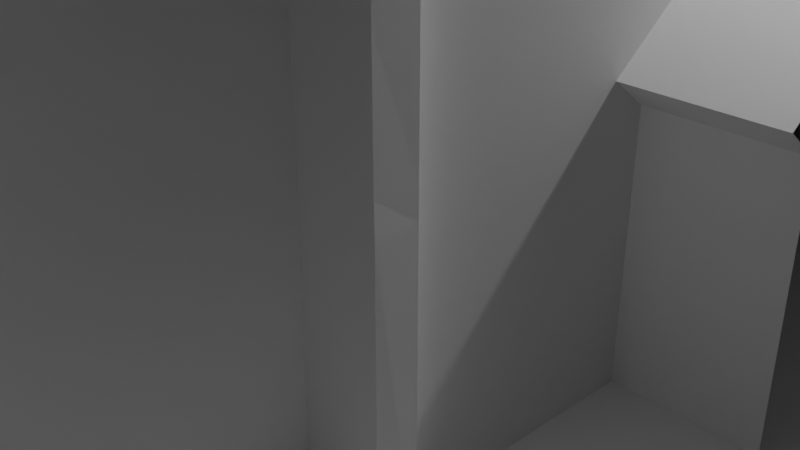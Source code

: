 # Source: blend.blend  (saved by Blender 2.83.19; exported with 4.5.12 LTS)
import bpy
from mathutils import Matrix  # noqa: F401  (used for matrix-valued properties, if any)

bpy.ops.wm.read_factory_settings(use_empty=True)
scene = bpy.context.scene
scene.name = 'Scene'

# ---- collections
col_collection = bpy.data.collections.new('Collection'); scene.collection.children.link(col_collection)

# ---- world
world_world = bpy.data.worlds.new('World'); scene.world = world_world
world_world.use_nodes = True; world_world.node_tree.nodes.clear()
_N = world_world.node_tree.nodes; _L = world_world.node_tree.links
n0 = _N.new('ShaderNodeOutputWorld'); n0.name = 'World Output'; n0.location = (300, 300)
n1 = _N.new('ShaderNodeBackground'); n1.name = 'Background'; n1.location = (10, 300)
n1.inputs[0].default_value = (0.05088, 0.05088, 0.05088, 1.0)
_L.new(n1.outputs[0], n0.inputs[0])
n0.is_active_output = True
world_world.color = (0.05088, 0.05088, 0.05088)
world_world.use_sun_shadow = False
world_world.sun_shadow_jitter_overblur = 0.0

# ---- cameras
cam_camera = bpy.data.cameras.new('Camera')
cam_camera.clip_end = 100.0
cam_camera.ortho_scale = 7.314

# ---- lights
light_light = bpy.data.lights.new('Light', 'POINT')
light_light.transmission_factor = 0.0
light_light.energy = 1000.0
light_light.shadow_soft_size = 0.1
light_light.shadow_maximum_resolution = 0.006
light_light.use_absolute_resolution = True

# ---- meshes
me_circle = bpy.data.meshes.new('Circle')
me_circle.from_pydata([(-2.235e-07, 10.09, 0.1356), (-4.45, 8.899, 0.1356), (-6.32, 3.489, 0.1356), (-6.32, -3.489, 0.1356), (-4.45, -8.899, 0.1356), (7.302e-07, -10.09, 0.1356), (4.45, -8.899, 0.1356), (6.32, -3.489, 0.1356), (6.32, 3.489, 0.1356), (4.45, 8.899, 0.1356), (4.45, 3.503, 0.0), (4.45, -3.503, 0.0), (1.267e-07, -3.686, 0.0), (1.49e-08, 3.686, 0.0), (-4.45, -3.503, 0.0), (-4.45, 3.503, 0.0), (-2.086e-07, 10.09, 0.6782), (-4.45, 8.899, 0.6782), (-6.32, 3.489, 0.6782), (-6.32, -3.489, 0.6782), (-4.45, -8.899, 0.6782), (7.078e-07, -10.09, 0.6782), (4.45, -8.899, 0.6782), (6.32, -3.489, 0.6782), (6.32, 3.489, 0.6782), (4.45, 8.899, 0.6782), (4.45, 3.503, 0.8138), (4.45, -3.503, 0.8138), (1.416e-07, -3.686, 0.8138), (-1.49e-08, 3.686, 0.8138), (-4.45, -3.503, 0.8138), (-4.45, 3.503, 0.8138), (-2.435, 9.884, 0.1356), (-5.72, 6.7, 0.1356), (-6.501, -1.192e-07, 0.1356), (-5.72, -6.7, 0.1356), (-2.435, -9.884, 0.1356), (2.435, -9.884, 0.1356), (5.72, -6.7, 0.1356), (6.501, 2.906e-07, 0.1356), (5.72, 6.7, 0.1356), (2.435, 9.884, 0.1356), (5.72, -3.318, 0.01695), (5.72, 3.318, 0.01695), (2.435, 3.652, 0.0), (2.435, -3.652, 0.0), (4.476, 1.714e-07, 0.0), (4.407, 6.735, 0.01695), (4.407, -6.735, 0.01695), (-2.435, -3.652, 0.0), (-2.435, 3.652, 0.0), (7.451e-08, -3.725e-08, 0.0), (4.321e-07, -7.334, 0.01695), (-8.196e-08, 7.334, 0.01695), (-5.72, -3.318, 0.01695), (-5.72, 3.318, 0.01695), (-4.476, -7.451e-09, 0.0), (-4.407, -6.735, 0.01695), (-4.407, 6.735, 0.01695), (-2.435, 9.884, 0.6782), (-5.72, 6.7, 0.6782), (-6.501, -1.416e-07, 0.6782), (-5.72, -6.7, 0.6782), (-2.435, -9.884, 0.6782), (2.435, -9.884, 0.6782), (5.72, -6.7, 0.6782), (6.501, 3.576e-07, 0.6782), (5.72, 6.7, 0.6782), (2.435, 9.884, 0.6782), (5.72, -3.318, 0.7969), (5.72, 3.318, 0.7969), (2.435, 3.652, 0.8138), (2.435, -3.652, 0.8138), (4.476, 2.31e-07, 0.8138), (4.941, 7.55, 0.7969), (4.941, -7.55, 0.7969), (-2.435, -3.652, 0.8138), (-2.435, 3.652, 0.8138), (1.043e-07, 4.47e-08, 0.8138), (4.761e-07, -8.222, 0.7969), (-1.002e-07, 8.222, 0.7969), (-5.72, -3.318, 0.7969), (-5.72, 3.318, 0.7969), (-4.476, -5.96e-08, 0.8138), (-4.941, -7.55, 0.7969), (-4.941, 7.55, 0.7969), (-4.476, 9.636, 0.4069), (-2.757e-07, 11.07, 0.4069), (6.501, 3.592, 0.4069), (6.501, -3.592, 0.4069), (8.121e-07, -11.07, 0.4069), (-4.476, -9.636, 0.4069), (-6.501, 3.592, 0.4069), (4.476, 9.636, 0.4069), (4.476, -9.636, 0.4069), (-6.501, -3.592, 0.4069), (-5.473, -5.847, 0.02543), (5.807, 2.906e-07, 0.01695), (5.473, 5.847, 0.02543), (2.438, 7.451e-08, 0.0), (2.429, 7.226, 0.01695), (5.473, -5.847, 0.02543), (-2.438, 2.98e-08, 0.0), (2.429, -7.226, 0.01695), (-5.473, 5.847, 0.02543), (-5.807, -1.043e-07, 0.01695), (-2.429, -7.226, 0.01695), (-2.429, 7.226, 0.01695), (-5.473, -5.847, 0.7884), (5.807, 2.98e-07, 0.7969), (5.473, 5.847, 0.7884), (2.438, 9.686e-08, 0.8138), (2.723, 8.101, 0.7969), (5.473, -5.847, 0.7884), (-2.438, 7.451e-09, 0.8138), (2.723, -8.101, 0.7969), (-5.473, 5.847, 0.7884), (-5.807, -1.267e-07, 0.7969), (-2.723, -8.101, 0.7969), (-2.723, 8.101, 0.7969), (-2.438, 10.82, 0.4069), (6.721, 3.278e-07, 0.4069), (-2.438, -10.82, 0.4069), (-5.807, 7.051, 0.4069), (5.807, 7.051, 0.4069), (2.438, -10.82, 0.4069), (-6.721, -2.012e-07, 0.4069), (2.438, 10.82, 0.4069), (5.807, -7.051, 0.4069), (-5.807, -7.051, 0.4069)], [], [(14, 57, 96, 54), (4, 35, 96, 57), (3, 54, 96, 35), (10, 43, 97, 46), (43, 8, 39, 97), (97, 39, 7, 42), (46, 97, 42, 11), (9, 40, 98, 47), (8, 43, 98, 40), (10, 47, 98, 43), (13, 44, 99, 51), (44, 10, 46, 99), (99, 46, 11, 45), (51, 99, 45, 12), (0, 41, 100, 53), (41, 9, 47, 100), (100, 47, 10, 44), (53, 100, 44, 13), (7, 38, 101, 42), (6, 48, 101, 38), (11, 42, 101, 48), (15, 50, 102, 56), (50, 13, 51, 102), (102, 51, 12, 49), (56, 102, 49, 14), (11, 48, 103, 45), (48, 6, 37, 103), (103, 37, 5, 52), (45, 103, 52, 12), (1, 58, 104, 33), (15, 55, 104, 58), (2, 33, 104, 55), (2, 55, 105, 34), (55, 15, 56, 105), (105, 56, 14, 54), (34, 105, 54, 3), (12, 52, 106, 49), (52, 5, 36, 106), (106, 36, 4, 57), (49, 106, 57, 14), (0, 53, 107, 32), (53, 13, 50, 107), (107, 50, 15, 58), (32, 107, 58, 1), (30, 81, 108, 84), (19, 62, 108, 81), (20, 84, 108, 62), (26, 73, 109, 70), (73, 27, 69, 109), (109, 69, 23, 66), (70, 109, 66, 24), (25, 74, 110, 67), (26, 70, 110, 74), (24, 67, 110, 70), (29, 78, 111, 71), (78, 28, 72, 111), (111, 72, 27, 73), (71, 111, 73, 26), (16, 80, 112, 68), (80, 29, 71, 112), (112, 71, 26, 74), (68, 112, 74, 25), (23, 69, 113, 65), (27, 75, 113, 69), (22, 65, 113, 75), (31, 83, 114, 77), (83, 30, 76, 114), (114, 76, 28, 78), (77, 114, 78, 29), (27, 72, 115, 75), (72, 28, 79, 115), (115, 79, 21, 64), (75, 115, 64, 22), (17, 60, 116, 85), (18, 82, 116, 60), (31, 85, 116, 82), (18, 61, 117, 82), (61, 19, 81, 117), (117, 81, 30, 83), (82, 117, 83, 31), (28, 76, 118, 79), (76, 30, 84, 118), (118, 84, 20, 63), (79, 118, 63, 21), (16, 59, 119, 80), (59, 17, 85, 119), (119, 85, 31, 77), (80, 119, 77, 29), (0, 32, 120, 87), (32, 1, 86, 120), (120, 86, 17, 59), (87, 120, 59, 16), (7, 39, 121, 89), (39, 8, 88, 121), (121, 88, 24, 66), (89, 121, 66, 23), (4, 36, 122, 91), (36, 5, 90, 122), (122, 90, 21, 63), (91, 122, 63, 20), (1, 33, 123, 86), (33, 2, 92, 123), (123, 92, 18, 60), (86, 123, 60, 17), (8, 40, 124, 88), (40, 9, 93, 124), (124, 93, 25, 67), (88, 124, 67, 24), (5, 37, 125, 90), (37, 6, 94, 125), (125, 94, 22, 64), (90, 125, 64, 21), (2, 34, 126, 92), (34, 3, 95, 126), (126, 95, 19, 61), (92, 126, 61, 18), (9, 41, 127, 93), (41, 0, 87, 127), (127, 87, 16, 68), (93, 127, 68, 25), (6, 38, 128, 94), (38, 7, 89, 128), (128, 89, 23, 65), (94, 128, 65, 22), (3, 35, 129, 95), (35, 4, 91, 129), (129, 91, 20, 62), (95, 129, 62, 19)])
_uv = me_circle.uv_layers.new(name='UVMap')
_uv.uv.foreach_set('vector', [0.0, 0.0, 0.0, 0.0, 0.0, 0.0, 0.0, 0.0, 0.0, 0.0, 0.0, 0.0, 0.0, 0.0, 0.0, 0.0, 0.0, 0.0, 0.0, 0.0, 0.0, 0.0, 0.0, 0.0, 0.0, 0.0, 0.0, 0.0, 0.0, 0.0, 0.0, 0.0, 0.0, 0.0, 0.0, 0.0, 0.0, 0.0, 0.0, 0.0, 0.0, 0.0, 0.0, 0.0, 0.0, 0.0, 0.0, 0.0, 0.0, 0.0, 0.0, 0.0, 0.0, 0.0, 0.0, 0.0, 0.0, 0.0, 0.0, 0.0, 0.0, 0.0, 0.0, 0.0, 0.0, 0.0, 0.0, 0.0, 0.0, 0.0, 0.0, 0.0, 0.0, 0.0, 0.0, 0.0, 0.0, 0.0, 0.0, 0.0, 0.0, 0.0, 0.0, 0.0, 0.0, 0.0, 0.0, 0.0, 0.0, 0.0, 0.0, 0.0, 0.0, 0.0, 0.0, 0.0, 0.0, 0.0, 0.0, 0.0, 0.0, 0.0, 0.0, 0.0, 0.0, 0.0, 0.0, 0.0, 0.0, 0.0, 0.0, 0.0, 0.0, 0.0, 0.0, 0.0, 0.0, 0.0, 0.0, 0.0, 0.0, 0.0, 0.0, 0.0, 0.0, 0.0, 0.0, 0.0, 0.0, 0.0, 0.0, 0.0, 0.0, 0.0, 0.0, 0.0, 0.0, 0.0, 0.0, 0.0, 0.0, 0.0, 0.0, 0.0, 0.0, 0.0, 0.0, 0.0, 0.0, 0.0, 0.0, 0.0, 0.0, 0.0, 0.0, 0.0, 0.0, 0.0, 0.0, 0.0, 0.0, 0.0, 0.0, 0.0, 0.0, 0.0, 0.0, 0.0, 0.0, 0.0, 0.0, 0.0, 0.0, 0.0, 0.0, 0.0, 0.0, 0.0, 0.0, 0.0, 0.0, 0.0, 0.0, 0.0, 0.0, 0.0, 0.0, 0.0, 0.0, 0.0, 0.0, 0.0, 0.0, 0.0, 0.0, 0.0, 0.0, 0.0, 0.0, 0.0, 0.0, 0.0, 0.0, 0.0, 0.0, 0.0, 0.0, 0.0, 0.0, 0.0, 0.0, 0.0, 0.0, 0.0, 0.0, 0.0, 0.0, 0.0, 0.0, 0.0, 0.0, 0.0, 0.0, 0.0, 0.0, 0.0, 0.0, 0.0, 0.0, 0.0, 0.0, 0.0, 0.0, 0.0, 0.0, 0.0, 0.0, 0.0, 0.0, 0.0, 0.0, 0.0, 0.0, 0.0, 0.0, 0.0, 0.0, 0.0, 0.0, 0.0, 0.0, 0.0, 0.0, 0.0, 0.0, 0.0, 0.0, 0.0, 0.0, 0.0, 0.0, 0.0, 0.0, 0.0, 0.0, 0.0, 0.0, 0.0, 0.0, 0.0, 0.0, 0.0, 0.0, 0.0, 0.0, 0.0, 0.0, 0.0, 0.0, 0.0, 0.0, 0.0, 0.0, 0.0, 0.0, 0.0, 0.0, 0.0, 0.0, 0.0, 0.0, 0.0, 0.0, 0.0, 0.0, 0.0, 0.0, 0.0, 0.0, 0.0, 0.0, 0.0, 0.0, 0.0, 0.0, 0.0, 0.0, 0.0, 0.0, 0.0, 0.0, 0.0, 0.0, 0.0, 0.0, 0.0, 0.0, 0.0, 0.0, 0.0, 0.0, 0.0, 0.0, 0.0, 0.0, 0.0, 0.0, 0.0, 0.0, 0.0, 0.0, 0.0, 0.0, 0.0, 0.0, 0.0, 0.0, 0.0, 0.0, 0.0, 0.0, 0.0, 0.0, 0.0, 0.0, 0.0, 0.0, 0.0, 0.0, 0.0, 0.0, 0.0, 0.0, 0.0, 0.0, 0.0, 0.0, 0.0, 0.0, 0.0, 0.0, 0.0, 0.0, 0.0, 0.0, 0.0, 0.0, 0.0, 0.0, 0.0, 0.0, 0.0, 0.0, 0.0, 0.0, 0.0, 0.0, 0.0, 0.0, 0.0, 0.0, 0.0, 0.0, 0.0, 0.0, 0.0, 0.0, 0.0, 0.0, 0.0, 0.0, 0.0, 0.0, 0.0, 0.0, 0.0, 0.0, 0.0, 0.0, 0.0, 0.0, 0.0, 0.0, 0.0, 0.0, 0.0, 0.0, 0.0, 0.0, 0.0, 0.0, 0.0, 0.0, 0.0, 0.0, 0.0, 0.0, 0.0, 0.0, 0.0, 0.0, 0.0, 0.0, 0.0, 0.0, 0.0, 0.0, 0.0, 0.0, 0.0, 0.0, 0.0, 0.0, 0.0, 0.0, 0.0, 0.0, 0.0, 0.0, 0.0, 0.0, 0.0, 0.0, 0.0, 0.0, 0.0, 0.0, 0.0, 0.0, 0.0, 0.0, 0.0, 0.0, 0.0, 0.0, 0.0, 0.0, 0.0, 0.0, 0.0, 0.0, 0.0, 0.0, 0.0, 0.0, 0.0, 0.0, 0.0, 0.0, 0.0, 0.0, 0.0, 0.0, 0.0, 0.0, 0.0, 0.0, 0.0, 0.0, 0.0, 0.0, 0.0, 0.0, 0.0, 0.0, 0.0, 0.0, 0.0, 0.0, 0.0, 0.0, 0.0, 0.0, 0.0, 0.0, 0.0, 0.0, 0.0, 0.0, 0.0, 0.0, 0.0, 0.0, 0.0, 0.0, 0.0, 0.0, 0.0, 0.0, 0.0, 0.0, 0.0, 0.0, 0.0, 0.0, 0.0, 0.0, 0.0, 0.0, 0.0, 0.0, 0.0, 0.0, 0.0, 0.0, 0.0, 0.0, 0.0, 0.0, 0.0, 0.0, 0.0, 0.0, 0.0, 0.0, 0.0, 0.0, 0.0, 0.0, 0.0, 0.0, 0.0, 0.0, 0.0, 0.0, 0.0, 0.0, 0.0, 0.0, 0.0, 0.0, 0.0, 0.0, 0.0, 0.0, 0.0, 0.0, 0.0, 0.0, 0.0, 0.0, 0.0, 0.0, 0.0, 0.0, 0.0, 0.0, 0.0, 0.0, 0.0, 0.0, 0.0, 0.0, 0.0, 0.0, 0.0, 0.0, 0.0, 0.0, 0.0, 0.0, 0.0, 0.0, 0.0, 0.0, 0.0, 0.0, 0.0, 0.0, 0.0, 0.0, 0.0, 0.0, 0.0, 0.0, 0.0, 0.0, 0.0, 0.0, 0.0, 0.0, 0.0, 0.0, 0.0, 0.0, 0.0, 0.0, 0.0, 0.0, 0.0, 0.0, 0.0, 0.0, 0.0, 0.0, 0.0, 0.0, 0.0, 0.0, 0.0, 0.0, 0.0, 0.0, 0.0, 0.0, 0.0, 0.0, 0.0, 0.0, 0.0, 0.0, 0.0, 0.0, 0.0, 0.0, 0.0, 0.0, 0.0, 0.0, 0.0, 0.0, 0.0, 0.0, 0.0, 0.0, 0.0, 0.0, 0.0, 0.0, 0.0, 0.0, 0.0, 0.0, 0.0, 0.0, 0.0, 0.0, 0.0, 0.0, 0.0, 0.0, 0.0, 0.0, 0.0, 0.0, 0.0, 0.0, 0.0, 0.0, 0.0, 0.0, 0.0, 0.0, 0.0, 0.0, 0.0, 0.0, 0.0, 0.0, 0.0, 0.0, 0.0, 0.0, 0.0, 0.0, 0.0, 0.0, 0.0, 0.0, 0.0, 0.0, 0.0, 0.0, 0.0, 0.0, 0.0, 0.0, 0.0, 0.0, 0.0, 0.0, 0.0, 0.0, 0.0, 0.0, 0.0, 0.0, 0.0, 0.0, 0.0, 0.0, 0.0, 0.0, 0.0, 0.0, 0.0, 0.0, 0.0, 0.0, 0.0, 0.0, 0.0, 0.0, 0.0, 0.0, 0.0, 0.0, 0.0, 0.0, 0.0, 0.0, 0.0, 0.0, 0.0, 0.0, 0.0, 0.0, 0.0, 0.0, 0.0, 0.0, 0.0, 0.0, 0.0, 0.0, 0.0, 0.0, 0.0, 0.0, 0.0, 0.0, 0.0, 0.0, 0.0, 0.0, 0.0, 0.0, 0.0, 0.0, 0.0, 0.0, 0.0, 0.0, 0.0, 0.0, 0.0, 0.0, 0.0, 0.0, 0.0, 0.0, 0.0, 0.0, 0.0, 0.0, 0.0, 0.0, 0.0, 0.0, 0.0, 0.0, 0.0, 0.0, 0.0, 0.0, 0.0, 0.0, 0.0, 0.0, 0.0, 0.0, 0.0, 0.0, 0.0, 0.0, 0.0, 0.0, 0.0, 0.0, 0.0, 0.0, 0.0, 0.0, 0.0, 0.0, 0.0, 0.0, 0.0, 0.0, 0.0, 0.0, 0.0, 0.0, 0.0, 0.0, 0.0, 0.0, 0.0, 0.0, 0.0, 0.0, 0.0, 0.0, 0.0, 0.0, 0.0, 0.0, 0.0, 0.0, 0.0, 0.0, 0.0, 0.0, 0.0, 0.0, 0.0, 0.0, 0.0, 0.0, 0.0, 0.0, 0.0, 0.0, 0.0, 0.0, 0.0, 0.0, 0.0, 0.0, 0.0, 0.0, 0.0, 0.0, 0.0, 0.0, 0.0, 0.0, 0.0, 0.0, 0.0, 0.0, 0.0, 0.0, 0.0, 0.0, 0.0, 0.0, 0.0, 0.0, 0.0, 0.0, 0.0, 0.0, 0.0, 0.0, 0.0, 0.0, 0.0, 0.0, 0.0, 0.0, 0.0, 0.0, 0.0, 0.0, 0.0, 0.0, 0.0, 0.0, 0.0, 0.0, 0.0, 0.0, 0.0, 0.0, 0.0, 0.0, 0.0, 0.0, 0.0, 0.0, 0.0, 0.0, 0.0, 0.0, 0.0, 0.0, 0.0, 0.0, 0.0, 0.0, 0.0, 0.0, 0.0, 0.0, 0.0, 0.0, 0.0, 0.0, 0.0, 0.0, 0.0, 0.0, 0.0, 0.0, 0.0, 0.0, 0.0, 0.0, 0.0, 0.0, 0.0, 0.0, 0.0, 0.0, 0.0, 0.0, 0.0, 0.0, 0.0, 0.0, 0.0, 0.0, 0.0, 0.0, 0.0, 0.0, 0.0, 0.0, 0.0, 0.0, 0.0, 0.0, 0.0, 0.0, 0.0, 0.0, 0.0, 0.0, 0.0, 0.0, 0.0, 0.0, 0.0, 0.0, 0.0, 0.0, 0.0, 0.0, 0.0, 0.0, 0.0, 0.0, 0.0, 0.0, 0.0, 0.0, 0.0, 0.0, 0.0, 0.0, 0.0, 0.0, 0.0, 0.0, 0.0, 0.0, 0.0, 0.0, 0.0, 0.0, 0.0, 0.0, 0.0, 0.0, 0.0, 0.0, 0.0, 0.0, 0.0, 0.0, 0.0, 0.0, 0.0, 0.0, 0.0, 0.0, 0.0, 0.0, 0.0, 0.0, 0.0, 0.0, 0.0, 0.0, 0.0, 0.0, 0.0, 0.0, 0.0, 0.0, 0.0, 0.0, 0.0])
me_circle.use_remesh_fix_poles = True
me_circle.use_remesh_preserve_attributes = False
me_circle.use_mirror_vertex_groups = False
me_circle.update()
me_circle_001 = bpy.data.meshes.new('Circle.001')
me_circle_001.from_pydata([(4.027, 3.887, 0.8138), (4.027, -3.887, 0.8138), (-4.08, -3.887, 0.8138), (-4.08, 3.887, 0.8138), (-0.02659, -9.122, 0.7969), (-0.02659, 9.122, 0.7969), (-4.104, -7.135e-08, 0.8138), (2.454, 8.988, 0.7969), (2.454, -8.988, 0.7969), (-2.507, -8.988, 0.7969), (-2.507, 8.988, 0.7969), (4.027, 3.887, 7.623), (4.027, -3.887, 7.623), (-4.08, -3.887, 7.623), (-4.08, 3.887, 7.623), (-0.02659, -8.137, 7.606), (-0.02659, 8.137, 7.606), (-4.104, -7.135e-08, 7.623), (2.186, 8.017, 7.606), (2.186, -8.017, 7.606), (-2.239, -8.017, 7.606), (-2.239, 8.017, 7.606), (4.027, -1.763, 0.8138), (4.027, -0.4874, 7.623), (4.027, 1.626, 0.8138), (4.027, 0.4477, 7.623), (-0.02659, -8.784, 3.13), (-2.415, -8.655, 3.13), (4.047, -4.195, 3.147), (2.362, -8.655, 3.13), (-2.415, 8.655, 3.13), (-4.08, -3.887, 3.147), (-4.104, -7.135e-08, 3.147), (-4.08, 3.887, 3.147), (-0.02659, 8.784, 3.13), (2.362, 8.655, 3.13), (4.047, 4.195, 3.147), (4.027, -2.029, 3.147), (4.027, 1.99, 3.147), (-0.02659, -8.551, 4.746), (2.299, -8.425, 4.746), (-2.352, 8.425, 4.746), (-4.08, -3.887, 4.762), (-0.02659, 8.551, 4.746), (2.299, 8.425, 4.746), (4.043, 4.195, 4.649), (4.027, 0.1708, 5.34), (-2.352, -8.425, 4.746), (4.044, -4.195, 4.633), (-4.104, -7.135e-08, 4.762), (-4.08, 3.887, 4.762), (4.027, -0.2105, 5.34), (-0.02659, -8.366, 6.025), (2.248, -8.242, 6.025), (-2.302, 8.242, 6.025), (-4.08, -3.887, 6.042), (-0.02659, 8.366, 6.025), (2.248, 8.242, 6.025), (4.027, 3.887, 6.042), (4.027, 1.043, 6.222), (-2.302, -8.242, 6.025), (4.027, -3.887, 6.042), (-4.104, -7.135e-08, 6.042), (-4.08, 3.887, 6.042), (4.027, -1.083, 6.222), (-2.424, -8.686, 2.909), (4.051, -4.195, 2.926), (-4.104, -7.135e-08, 2.926), (-4.08, 3.887, 2.926), (4.027, -1.745, 2.926), (-0.02659, -8.816, 2.909), (2.371, -8.686, 2.909), (-2.424, 8.686, 2.909), (-4.08, -3.887, 2.926), (-0.02659, 8.816, 2.909), (2.371, 8.686, 2.909), (4.051, 4.195, 2.926), (4.027, 1.609, 2.926), (5.168, -1.745, 2.926), (5.168, 1.99, 3.147), (5.168, -2.029, 3.147), (5.168, 1.626, 0.8138), (5.168, -1.763, 0.8138), (4.027, 2.009, 6.042), (4.027, -2.049, 6.042), (4.027, 0.2365, 7.026), (4.027, -0.01985, 4.762), (4.027, -0.2763, 7.026), (5.168, 1.609, 2.926), (5.168, -0.01985, 4.762), (3.776, 1.043, 6.222), (3.776, -1.083, 6.222), (3.776, 0.2365, 7.026), (3.776, -0.2763, 7.026), (3.776, -0.2105, 5.34), (3.776, 0.1708, 5.34), (-2.384, -8.54, 3.938), (4.044, -4.195, 3.955), (-4.104, -7.135e-08, 3.955), (-4.08, 3.887, 3.955), (4.027, -1.025, 3.955), (-0.02659, -8.668, 3.938), (2.33, -8.54, 3.938), (-2.384, 8.54, 3.938), (-4.08, -3.887, 3.955), (-0.02659, 8.668, 3.938), (2.33, 8.54, 3.938), (4.044, 4.195, 3.955), (5.168, 0.9849, 3.955), (5.168, -1.025, 3.955), (4.027, 0.9849, 3.955), (3.93, 3.788, 8.288), (3.93, -3.788, 8.288), (-3.971, -3.788, 8.288), (-3.971, 3.788, 8.288), (-0.02058, -7.93, 8.272), (-0.02058, 7.93, 8.272), (-3.994, -5.929e-05, 8.288), (2.136, 7.813, 8.272), (2.136, -7.814, 8.272), (-2.177, -7.814, 8.272), (-2.177, 7.813, 8.272), (3.93, -0.4751, 8.288), (3.93, 0.4362, 8.288), (5.386, -0.01151, 14.08), (-5.435, 0.001721, 14.08), (4.535, 8.48, 8.025), (4.535, -8.48, 8.025), (-0.02058, -9.235, 8.025), (-0.02058, 9.235, 8.025), (-4.576, -8.48, 8.025), (-4.576, 8.48, 8.025), (2.491, 9.098, 8.025), (2.491, -9.099, 8.025), (-2.532, -9.099, 8.025), (-2.532, 9.098, 8.025), (3.159, 8.774, 0.7969), (4.336, 6.994, 0.8021), (3.798, 8.39, 0.7976), (4.229, 7.738, 0.7995), (4.336, -6.994, 0.8021), (3.159, -8.774, 0.7969), (4.229, -7.738, 0.7995), (3.798, -8.39, 0.7976), (-3.212, -8.774, 0.7969), (-4.389, -6.994, 0.8021), (-3.851, -8.39, 0.7976), (-4.282, -7.738, 0.7995), (-4.389, 6.994, 0.8021), (-3.212, 8.774, 0.7969), (-4.282, 7.738, 0.7995), (-3.851, 8.39, 0.7976), (2.673, 7.87, 7.606), (4.003, 6.077, 7.613), (3.332, 7.484, 7.607), (3.819, 6.828, 7.61), (4.003, -6.077, 7.613), (2.673, -7.87, 7.606), (3.819, -6.828, 7.61), (3.332, -7.484, 7.607), (-2.726, -7.87, 7.606), (-4.056, -6.077, 7.613), (-3.385, -7.484, 7.607), (-3.872, -6.828, 7.61), (-4.056, 6.077, 7.613), (-2.726, 7.87, 7.606), (-3.872, 6.828, 7.61), (-3.385, 7.484, 7.607), (4.195, -6.374, 3.093), (2.992, -8.464, 3.13), (4.085, -7.426, 3.133), (3.637, -8.08, 3.131), (-3.046, 8.464, 3.13), (-4.267, 6.68, 3.136), (-3.69, 8.08, 3.131), (-4.138, 7.426, 3.133), (-4.267, -6.68, 3.136), (-3.046, -8.464, 3.13), (-4.138, -7.426, 3.133), (-3.69, -8.08, 3.131), (4.195, 6.374, 3.093), (2.992, 8.464, 3.13), (4.085, 7.426, 3.133), (3.637, 8.08, 3.131), (4.124, -6.17, 4.607), (2.877, -8.25, 4.746), (3.987, -7.21, 4.748), (3.527, -7.865, 4.746), (-2.93, 8.25, 4.746), (-4.187, 6.462, 4.751), (-3.58, 7.865, 4.746), (-4.04, 7.21, 4.748), (-4.187, -6.462, 4.751), (-2.93, -8.25, 4.746), (-4.04, -7.21, 4.748), (-3.58, -7.865, 4.746), (4.124, 6.172, 4.593), (2.877, 8.25, 4.746), (3.987, 7.21, 4.748), (3.527, 7.865, 4.746), (2.786, -8.08, 6.025), (4.074, -6.289, 6.031), (3.439, -7.694, 6.026), (3.911, -7.039, 6.028), (-4.127, 6.289, 6.031), (-2.839, 8.08, 6.025), (-3.964, 7.039, 6.028), (-3.493, 7.694, 6.026), (-2.839, -8.08, 6.025), (-4.127, -6.289, 6.031), (-3.493, -7.694, 6.026), (-3.964, -7.039, 6.028), (2.786, 8.08, 6.025), (4.074, 6.289, 6.031), (3.439, 7.694, 6.026), (3.911, 7.039, 6.028), (-4.279, 6.71, 2.915), (-3.061, 8.494, 2.909), (-4.151, 7.456, 2.912), (-3.706, 8.109, 2.91), (-3.061, -8.494, 2.909), (-4.279, -6.71, 2.915), (-3.706, -8.109, 2.91), (-4.151, -7.456, 2.912), (3.008, 8.494, 2.909), (4.203, 6.405, 2.872), (3.653, 8.109, 2.91), (4.098, 7.456, 2.912), (3.008, -8.494, 2.909), (4.203, -6.405, 2.872), (3.653, -8.109, 2.91), (4.098, -7.456, 2.912), (-4.227, 6.571, 3.944), (-2.988, 8.357, 3.938), (-4.089, 7.318, 3.941), (-3.635, 7.972, 3.939), (-2.988, -8.357, 3.938), (-4.227, -6.571, 3.944), (-3.635, -7.972, 3.939), (-4.089, -7.318, 3.941), (2.935, 8.357, 3.938), (4.158, 6.265, 3.902), (3.582, 7.972, 3.939), (4.035, 7.318, 3.941), (2.935, -8.357, 3.938), (4.158, -6.265, 3.902), (3.582, -7.972, 3.939), (4.035, -7.318, 3.941), (3.907, 5.887, 8.278), (2.577, 7.68, 8.272), (4.531, 8.472, 8.026), (3.723, 6.638, 8.275), (3.236, 7.294, 8.273), (2.577, -7.68, 8.272), (3.907, -5.887, 8.278), (4.531, -8.472, 8.026), (3.236, -7.294, 8.273), (3.723, -6.638, 8.275), (-3.948, -5.887, 8.278), (-2.618, -7.68, 8.272), (-4.572, -8.472, 8.026), (-3.764, -6.638, 8.275), (-3.277, -7.294, 8.273), (-2.618, 7.68, 8.272), (-3.948, 5.887, 8.278), (-4.572, 8.472, 8.026), (-3.277, 7.294, 8.273), (-3.764, 6.638, 8.275), (4.062, -5.181, 5.601), (4.057, 5.001, 5.6), (4.027, -3.887, 2.926), (4.027, -3.887, 3.955), (4.047, -4.195, 1.121), (4.027, -3.887, 3.147), (4.027, 3.887, 2.926), (4.027, 3.887, 3.147), (4.027, 3.887, 3.955), (4.027, 3.887, 4.762), (4.027, -3.887, 4.762), (4.047, 4.195, 1.121), (4.225, 6.71, 2.915), (4.225, -6.71, 2.915), (4.3, 6.641, 1.112), (4.214, -6.68, 3.136), (4.174, 6.571, 3.944), (4.214, 6.68, 3.136), (4.174, -6.571, 3.944), (4.134, -6.462, 4.751), (4.134, 6.462, 4.751), (4.3, -6.641, 1.112), (4.052, -5.184, 6.036), (4.048, 4.966, 6.037), (3.721, 4.195, 1.115), (3.974, 6.641, 1.105), (3.877, 6.405, 2.866), (3.725, 4.195, 2.919), (3.974, -6.641, 1.105), (3.721, -4.195, 1.115), (3.725, -4.195, 2.919), (3.877, -6.405, 2.866), (3.721, -4.195, 3.14), (3.869, -6.374, 3.087), (3.718, -4.195, 3.948), (3.832, -6.265, 3.895), (3.869, 6.374, 3.087), (3.721, 4.195, 3.14), (3.832, 6.265, 3.895), (3.718, 4.195, 3.948), (3.718, -4.195, 4.626), (3.798, -6.17, 4.6), (3.717, 4.195, 4.642), (3.798, 6.172, 4.587), (3.736, -5.181, 5.594), (3.732, 5.001, 5.593), (4.268, -3.887, 2.931), (4.268, -3.887, 0.8188), (4.268, -3.887, 3.96), (4.268, -3.887, 3.152), (4.268, 3.887, 2.931), (4.268, 3.887, 3.152), (4.268, 3.887, 3.96), (4.268, 3.887, 4.767), (4.268, 3.887, 0.8188), (4.268, -3.887, 4.767), (4.467, 6.71, 2.92), (4.578, 6.994, 0.8071), (4.467, -6.71, 2.92), (4.456, -6.68, 3.141), (4.415, 6.571, 3.949), (4.456, 6.68, 3.141), (4.415, -6.571, 3.949), (4.375, -6.462, 4.756), (4.578, -6.994, 0.8071), (4.375, 6.462, 4.756), (4.288, 4.195, 1.126), (4.541, 6.641, 1.117), (4.541, -6.641, 1.117), (4.288, -4.195, 1.126), (4.293, -5.184, 6.041), (4.289, 4.966, 6.042), (4.292, -4.195, 2.931), (4.285, -4.195, 3.96), (4.288, -4.195, 3.152), (4.292, 4.195, 2.931), (4.288, 4.195, 3.152), (4.285, 4.195, 3.96), (4.284, 4.195, 4.654), (4.285, -4.195, 4.638), (4.444, 6.405, 2.877), (4.444, -6.405, 2.877), (4.437, -6.374, 3.098), (4.399, 6.265, 3.907), (4.437, 6.374, 3.098), (4.399, -6.265, 3.907), (4.365, -6.17, 4.612), (4.365, 6.172, 4.598), (4.303, -5.181, 5.606), (4.299, 5.001, 5.605)], [], [(60, 52, 15, 20), (19, 157, 253, 119), (52, 53, 19, 15), (63, 14, 164, 204), (62, 55, 13, 17), (63, 62, 17, 14), (61, 12, 156, 201, 290), (54, 21, 16, 56), (160, 20, 120, 259), (56, 16, 18, 57), (164, 14, 114, 264), (152, 18, 118, 249), (156, 12, 112, 254), (21, 165, 263, 121), (61, 84, 23, 12), (274, 77, 24, 0), (276, 110, 38, 275), (270, 69, 37, 273), (172, 233, 103, 30), (225, 180, 304, 294), (224, 75, 35, 181), (176, 237, 104, 31), (74, 34, 35, 75), (220, 65, 27, 177), (72, 30, 34, 74), (268, 184, 309, 312), (68, 67, 32, 33), (67, 73, 31, 32), (68, 33, 173, 216), (70, 71, 29, 26), (71, 228, 169, 29), (65, 70, 26, 27), (58, 83, 86, 277), (271, 100, 86, 278), (192, 209, 55, 42), (111, 248, 250, 126, 124), (240, 106, 44, 197), (66, 28, 300, 298), (105, 43, 44, 106), (236, 96, 47, 193), (103, 41, 43, 105), (289, 272, 297, 296), (99, 98, 49, 50), (98, 104, 42, 49), (99, 50, 189, 232), (101, 102, 40, 39), (102, 244, 185, 40), (96, 101, 39, 47), (11, 25, 83, 58), (278, 86, 84, 61), (233, 188, 41, 103), (184, 245, 303, 309), (197, 44, 57, 212), (237, 192, 42, 104), (43, 56, 57, 44), (193, 47, 60, 208), (41, 54, 56, 43), (188, 205, 54, 41), (50, 49, 62, 63), (49, 42, 55, 62), (50, 63, 204, 189), (39, 40, 53, 52), (40, 185, 200, 53), (47, 39, 52, 60), (59, 85, 92, 90), (46, 59, 90, 95), (9, 4, 70, 65), (8, 141, 228, 71), (4, 8, 71, 70), (11, 153, 248, 111), (6, 2, 73, 67), (3, 6, 67, 68), (145, 221, 73, 2), (10, 72, 74, 5), (144, 9, 65, 220), (5, 74, 75, 7), (3, 68, 216, 148), (136, 7, 75, 224), (48, 268, 312, 308), (149, 217, 72, 10), (1, 22, 69, 270), (275, 38, 77, 274), (77, 88, 81, 24), (110, 108, 79, 38), (69, 78, 80, 37), (100, 109, 89, 86), (59, 83, 25, 85), (64, 84, 86, 51), (46, 86, 83, 59), (87, 23, 84, 64), (85, 25, 23, 87), (51, 86, 46), (22, 82, 78, 69), (38, 79, 88, 77), (90, 92, 93, 91), (91, 94, 95, 90), (51, 46, 95, 94), (87, 64, 91, 93), (85, 87, 93, 92), (64, 51, 94, 91), (37, 80, 109, 100), (86, 89, 108, 110), (27, 26, 101, 96), (29, 169, 244, 102), (26, 29, 102, 101), (177, 27, 96, 236), (32, 31, 104, 98), (33, 32, 98, 99), (33, 99, 232, 173), (30, 103, 105, 34), (181, 35, 106, 240), (34, 105, 106, 35), (221, 176, 31, 73), (45, 107, 307, 310), (180, 241, 306, 304), (217, 172, 30, 72), (273, 37, 100, 271), (277, 86, 110, 276), (213, 153, 11, 58, 291), (12, 23, 122, 112), (15, 19, 119, 115), (53, 200, 157, 19), (13, 161, 258, 113), (17, 13, 113, 117), (208, 60, 20, 160), (14, 17, 117, 114), (20, 15, 115, 120), (209, 161, 13, 55), (25, 11, 111, 123), (36, 76, 295, 305), (205, 165, 21, 54), (16, 21, 121, 116), (18, 16, 116, 118), (23, 25, 123, 122), (212, 57, 18, 152), (119, 253, 255, 127, 133), (122, 123, 124), (113, 258, 260, 130, 125), (117, 113, 125), (265, 264, 114, 125, 131), (114, 117, 125), (120, 115, 128, 134), (260, 259, 120, 134, 130), (121, 263, 265, 131, 135), (116, 121, 135, 129), (118, 116, 129, 132), (112, 122, 124), (255, 254, 112, 124, 127), (250, 249, 118, 132, 126), (123, 111, 124), (115, 119, 133, 128), (126, 132, 129, 135, 131, 125, 124), (130, 134, 128, 133, 127, 124, 125), (248, 251, 250), (251, 252, 250), (252, 249, 250), (253, 256, 255), (256, 257, 255), (257, 254, 255), (258, 261, 260), (261, 262, 260), (262, 259, 260), (263, 266, 265), (266, 267, 265), (267, 264, 265), (201, 156, 158, 203), (203, 158, 159, 202), (202, 159, 157, 200), (217, 149, 151, 219), (219, 151, 150, 218), (218, 150, 148, 216), (221, 145, 147, 223), (223, 147, 146, 222), (222, 146, 144, 220), (280, 137, 139, 227), (227, 139, 138, 226), (226, 138, 136, 224), (281, 283, 170, 231), (231, 170, 171, 230), (230, 171, 169, 228), (233, 172, 174, 235), (235, 174, 175, 234), (234, 175, 173, 232), (237, 176, 178, 239), (239, 178, 179, 238), (238, 179, 177, 236), (284, 285, 182, 243), (243, 182, 183, 242), (242, 183, 181, 240), (286, 287, 186, 247), (247, 186, 187, 246), (246, 187, 185, 244), (205, 188, 190, 207), (207, 190, 191, 206), (206, 191, 189, 204), (209, 192, 194, 211), (211, 194, 195, 210), (210, 195, 193, 208), (213, 288, 198, 215), (215, 198, 199, 214), (214, 199, 197, 212), (287, 201, 203, 186), (186, 203, 202, 187), (187, 202, 200, 185), (165, 205, 207, 167), (167, 207, 206, 166), (166, 206, 204, 164), (161, 209, 211, 163), (163, 211, 210, 162), (162, 210, 208, 160), (153, 213, 215, 155), (155, 215, 214, 154), (154, 214, 212, 152), (172, 217, 219, 174), (174, 219, 218, 175), (175, 218, 216, 173), (176, 221, 223, 178), (178, 223, 222, 179), (179, 222, 220, 177), (285, 280, 227, 182), (182, 227, 226, 183), (183, 226, 224, 181), (140, 281, 231, 142), (142, 231, 230, 143), (143, 230, 228, 141), (188, 233, 235, 190), (190, 235, 234, 191), (191, 234, 232, 189), (192, 237, 239, 194), (194, 239, 238, 195), (195, 238, 236, 193), (288, 284, 243, 198), (198, 243, 242, 199), (199, 242, 240, 197), (283, 286, 247, 170), (170, 247, 246, 171), (171, 246, 244, 169), (152, 249, 252, 154), (154, 252, 251, 155), (155, 251, 248, 153), (253, 157, 159, 256), (256, 159, 158, 257), (257, 158, 156, 254), (258, 161, 163, 261), (261, 163, 162, 262), (262, 162, 160, 259), (164, 264, 267, 166), (166, 267, 266, 167), (167, 266, 263, 165), (168, 229, 299, 301), (287, 290, 201), (290, 278, 61), (277, 291, 58), (291, 288, 213), (271, 278, 323, 316), (279, 76, 343, 334), (268, 48, 347, 356), (28, 66, 340, 342), (273, 271, 316, 317), (280, 285, 329, 324), (140, 1, 315, 332), (107, 45, 346, 345), (0, 137, 325, 322), (137, 280, 324, 325), (76, 36, 344, 343), (277, 276, 320, 321), (285, 284, 328, 329), (276, 275, 319, 320), (168, 245, 353, 350), (97, 28, 342, 341), (196, 241, 351, 355), (1, 270, 314, 315), (66, 272, 337, 340), (286, 283, 327, 330), (289, 229, 349, 336), (288, 291, 339, 333), (304, 306, 307, 305), (300, 302, 303, 301), (311, 313, 310), (308, 312, 309), (306, 311, 310, 307), (297, 298, 299, 296), (302, 308, 309, 303), (294, 304, 305, 295), (298, 300, 301, 299), (293, 294, 295, 292), (76, 279, 292, 295), (269, 45, 310, 313), (229, 289, 296, 299), (97, 48, 308, 302), (196, 269, 313, 311), (241, 196, 311, 306), (107, 36, 305, 307), (279, 282, 293, 292), (272, 66, 298, 297), (245, 168, 301, 303), (282, 225, 294, 293), (28, 97, 302, 300), (340, 337, 315, 314), (341, 342, 317, 316), (343, 344, 319, 318), (345, 346, 321, 320), (342, 340, 314, 317), (334, 343, 318, 322), (347, 341, 316, 323), (344, 345, 320, 319), (348, 335, 325, 324), (349, 350, 327, 326), (351, 352, 329, 328), (353, 354, 331, 330), (352, 348, 324, 329), (336, 349, 326, 332), (355, 351, 328, 333), (350, 353, 330, 327), (335, 334, 322, 325), (337, 336, 332, 315), (356, 347, 323, 338), (354, 356, 338, 331), (346, 357, 339, 321), (357, 355, 333, 339), (184, 268, 356, 354), (48, 97, 341, 347), (282, 279, 334, 335), (45, 269, 357, 346), (36, 107, 345, 344), (269, 196, 355, 357), (274, 0, 322, 318), (225, 282, 335, 348), (278, 290, 338, 323), (281, 140, 332, 326), (229, 168, 350, 349), (284, 288, 333, 328), (290, 287, 331, 338), (241, 180, 352, 351), (272, 289, 336, 337), (245, 184, 354, 353), (270, 273, 317, 314), (291, 277, 321, 339), (275, 274, 318, 319), (180, 225, 348, 352), (287, 286, 330, 331), (283, 281, 326, 327)])
_uv = me_circle_001.uv_layers.new(name='UVMap')
_uv.uv.foreach_set('vector', [0.0, 0.0, 0.0, 0.0, 0.0, 0.0, 0.0, 0.0, 0.0, 0.0, 0.0, 0.0, 0.0, 0.0, 0.0, 0.0, 0.0, 0.0, 0.0, 0.0, 0.0, 0.0, 0.0, 0.0, 0.0, 0.0, 0.0, 0.0, 0.0, 0.0, 0.0, 0.0, 0.0, 0.0, 0.0, 0.0, 0.0, 0.0, 0.0, 0.0, 0.0, 0.0, 0.0, 0.0, 0.0, 0.0, 0.0, 0.0, 0.0, 0.0, 0.0, 0.0, 0.0, 0.0, 0.0, 0.0, 0.0, 0.0, 0.0, 0.0, 0.0, 0.0, 0.0, 0.0, 0.0, 0.0, 0.0, 0.0, 0.0, 0.0, 0.0, 0.0, 0.0, 0.0, 0.0, 0.0, 0.0, 0.0, 0.0, 0.0, 0.0, 0.0, 0.0, 0.0, 0.0, 0.0, 0.0, 0.0, 0.0, 0.0, 0.0, 0.0, 0.0, 0.0, 0.0, 0.0, 0.0, 0.0, 0.0, 0.0, 0.0, 0.0, 0.0, 0.0, 0.0, 0.0, 0.0, 0.0, 0.0, 0.0, 0.0, 0.0, 0.0, 0.0, 0.0, 0.0, 0.0, 0.0, 0.0, 0.0, 0.0, 0.0, 0.0, 0.0, 0.0, 0.0, 0.0, 0.0, 0.0, 0.0, 0.0, 0.0, 0.0, 0.0, 0.0, 0.0, 0.0, 0.0, 0.0, 0.0, 0.0, 0.0, 0.0, 0.0, 0.0, 0.0, 0.0, 0.0, 0.0, 0.0, 0.0, 0.0, 0.0, 0.0, 0.0, 0.0, 0.0, 0.0, 0.0, 0.0, 0.0, 0.0, 0.0, 0.0, 0.0, 0.0, 0.0, 0.0, 0.0, 0.0, 0.0, 0.0, 0.0, 0.0, 0.0, 0.0, 0.0, 0.0, 0.0, 0.0, 0.0, 0.0, 0.0, 0.0, 0.0, 0.0, 0.0, 0.0, 0.0, 0.0, 0.0, 0.0, 0.0, 0.0, 0.0, 0.0, 0.0, 0.0, 0.0, 0.0, 0.0, 0.0, 0.0, 0.0, 0.0, 0.0, 0.0, 0.0, 0.0, 0.0, 0.0, 0.0, 0.0, 0.0, 0.0, 0.0, 0.0, 0.0, 0.0, 0.0, 0.0, 0.0, 0.0, 0.0, 0.0, 0.0, 0.0, 0.0, 0.0, 0.0, 0.0, 0.0, 0.0, 0.0, 0.0, 0.0, 0.0, 0.0, 0.0, 0.0, 0.0, 0.0, 0.0, 0.0, 0.0, 0.0, 0.0, 0.0, 0.0, 0.0, 0.0, 0.0, 0.0, 0.0, 0.0, 0.0, 0.0, 0.0, 0.0, 0.0, 0.0, 0.0, 0.0, 0.0, 0.0, 0.0, 0.0, 0.0, 0.0, 0.0, 0.0, 0.0, 0.0, 0.0, 0.0, 0.0, 0.0, 0.0, 0.0, 0.0, 0.0, 0.0, 0.0, 0.0, 0.0, 0.0, 0.0, 0.0, 0.0, 0.0, 0.0, 0.0, 0.0, 0.0, 0.0, 0.0, 0.0, 0.0, 0.0, 0.0, 0.0, 0.0, 0.0, 0.0, 0.0, 0.0, 0.0, 0.0, 0.0, 0.0, 0.0, 0.0, 0.0, 0.0, 0.0, 0.0, 0.0, 0.0, 0.0, 0.0, 0.0, 0.0, 0.0, 0.0, 0.0, 0.0, 0.0, 0.0, 0.0, 0.0, 0.0, 0.0, 0.0, 0.0, 0.0, 0.0, 0.0, 0.0, 0.0, 0.0, 0.0, 0.0, 0.0, 0.0, 0.0, 0.0, 0.0, 0.0, 0.0, 0.0, 0.0, 0.0, 0.0, 0.0, 0.0, 0.0, 0.0, 0.0, 0.0, 0.0, 0.0, 0.0, 0.0, 0.0, 0.0, 0.0, 0.0, 0.0, 0.0, 0.0, 0.0, 0.0, 0.0, 0.0, 0.0, 0.0, 0.0, 0.0, 0.0, 0.0, 0.0, 0.0, 0.0, 0.0, 0.0, 0.0, 0.0, 0.0, 0.0, 0.0, 0.0, 0.0, 0.0, 0.0, 0.0, 0.0, 0.0, 0.0, 0.0, 0.0, 0.0, 0.0, 0.0, 0.0, 0.0, 0.0, 0.0, 0.0, 0.0, 0.0, 0.0, 0.0, 0.0, 0.0, 0.0, 0.0, 0.0, 0.0, 0.0, 0.0, 0.0, 0.0, 0.0, 0.0, 0.0, 0.0, 0.0, 0.0, 0.0, 0.0, 0.0, 0.0, 0.0, 0.0, 0.0, 0.0, 0.0, 0.0, 0.0, 0.0, 0.0, 0.0, 0.0, 0.0, 0.0, 0.0, 0.0, 0.0, 0.0, 0.0, 0.0, 0.0, 0.0, 0.0, 0.0, 0.0, 0.0, 0.0, 0.0, 0.0, 0.0, 0.0, 0.0, 0.0, 0.0, 0.0, 0.0, 0.0, 0.0, 0.0, 0.0, 0.0, 0.0, 0.0, 0.0, 0.0, 0.0, 0.0, 0.0, 0.0, 0.0, 0.0, 0.0, 0.0, 0.0, 0.0, 0.0, 0.0, 0.0, 0.0, 0.0, 0.0, 0.0, 0.0, 0.0, 0.0, 0.0, 0.0, 0.0, 0.0, 0.0, 0.0, 0.0, 0.0, 0.0, 0.0, 0.0, 0.0, 0.0, 0.0, 0.0, 0.0, 0.0, 0.0, 0.0, 0.0, 0.0, 0.0, 0.0, 0.0, 0.0, 0.0, 0.0, 0.0, 0.0, 0.0, 0.0, 0.0, 0.0, 0.0, 0.0, 0.0, 0.0, 0.0, 0.0, 0.0, 0.0, 0.0, 0.0, 0.0, 0.0, 0.0, 0.0, 0.0, 0.0, 0.0, 0.0, 0.0, 0.0, 0.0, 0.0, 0.0, 0.0, 0.0, 0.0, 0.0, 0.0, 0.0, 0.0, 0.0, 0.0, 0.0, 0.0, 0.0, 0.0, 0.0, 0.0, 0.0, 0.0, 0.0, 0.0, 0.0, 0.0, 0.0, 0.0, 0.0, 0.0, 0.0, 0.0, 0.0, 0.0, 0.0, 0.0, 0.0, 0.0, 0.0, 0.0, 0.0, 0.0, 0.0, 0.0, 0.0, 0.0, 0.0, 0.0, 0.0, 0.0, 0.0, 0.0, 0.0, 0.0, 0.0, 0.0, 0.0, 0.0, 0.0, 0.0, 0.0, 0.0, 0.0, 0.0, 0.0, 0.0, 0.0, 0.0, 0.0, 0.0, 0.0, 0.0, 0.0, 0.0, 0.0, 0.0, 0.0, 0.0, 0.0, 0.0, 0.0, 0.0, 0.0, 0.0, 0.0, 0.0, 0.0, 0.0, 0.0, 0.0, 0.0, 0.0, 0.0, 0.0, 0.0, 0.0, 0.0, 0.0, 0.0, 0.0, 0.0, 0.0, 0.0, 0.0, 0.0, 0.0, 0.0, 0.0, 0.0, 0.0, 0.0, 0.0, 0.0, 0.0, 0.0, 0.0, 0.0, 0.0, 0.0, 0.0, 0.0, 0.0, 0.0, 0.0, 0.0, 0.0, 0.0, 0.0, 0.0, 0.0, 0.0, 0.0, 0.0, 0.0, 0.0, 0.0, 0.0, 0.0, 0.0, 0.0, 0.0, 0.0, 0.0, 0.0, 0.0, 0.0, 0.0, 0.0, 0.0, 0.0, 0.0, 0.0, 0.0, 0.0, 0.0, 0.0, 0.0, 0.0, 0.0, 0.0, 0.0, 0.0, 0.0, 0.0, 0.0, 0.0, 0.0, 0.0, 0.0, 0.0, 0.0, 0.0, 0.0, 0.0, 0.0, 0.0, 0.0, 0.0, 0.0, 0.0, 0.0, 0.0, 0.0, 0.0, 0.0, 0.0, 0.0, 0.0, 0.0, 0.0, 0.0, 0.0, 0.0, 0.0, 0.0, 0.0, 0.0, 0.0, 0.0, 0.0, 0.0, 0.0, 0.0, 0.0, 0.0, 0.0, 0.0, 0.0, 0.0, 0.0, 0.0, 0.0, 0.0, 0.0, 0.0, 0.0, 0.0, 0.0, 0.0, 0.0, 0.0, 0.0, 0.0, 0.0, 0.0, 0.0, 0.0, 0.0, 0.0, 0.0, 0.0, 0.0, 0.0, 0.0, 0.0, 0.0, 0.0, 0.0, 0.0, 0.0, 0.0, 0.0, 0.0, 0.0, 0.0, 0.0, 0.0, 0.0, 0.0, 0.0, 0.0, 0.0, 0.0, 0.0, 0.0, 0.0, 0.0, 0.0, 0.0, 0.0, 0.0, 0.0, 0.0, 0.0, 0.0, 0.0, 0.0, 0.0, 0.0, 0.0, 0.0, 0.0, 0.0, 0.0, 0.0, 0.0, 0.0, 0.0, 0.0, 0.0, 0.0, 0.0, 0.0, 0.0, 0.0, 0.0, 0.0, 0.0, 0.0, 0.0, 0.0, 0.0, 0.0, 0.0, 0.0, 0.0, 0.0, 0.0, 0.0, 0.0, 0.0, 0.0, 0.0, 0.0, 0.0, 0.0, 0.0, 0.0, 0.0, 0.0, 0.0, 0.0, 0.0, 0.0, 0.0, 0.0, 0.0, 0.0, 0.0, 0.0, 0.0, 0.0, 0.0, 0.0, 0.0, 0.0, 0.0, 0.0, 0.0, 0.0, 0.0, 0.0, 0.0, 0.0, 0.0, 0.0, 0.0, 0.0, 0.0, 0.0, 0.0, 0.0, 0.0, 0.0, 0.0, 0.0, 0.0, 0.0, 0.0, 0.0, 0.0, 0.0, 0.0, 0.0, 0.0, 0.0, 0.0, 0.0, 0.0, 0.0, 0.0, 0.0, 0.0, 0.0, 0.0, 0.0, 0.0, 0.0, 0.0, 0.0, 0.0, 0.0, 0.0, 0.0, 0.0, 0.0, 0.0, 0.0, 0.0, 0.0, 0.0, 0.0, 0.0, 0.0, 0.0, 0.0, 0.0, 0.0, 0.0, 0.0, 0.0, 0.0, 0.0, 0.0, 0.0, 0.0, 0.0, 0.0, 0.0, 0.0, 0.0, 0.0, 0.0, 0.0, 0.0, 0.0, 0.0, 0.0, 0.0, 0.0, 0.0, 0.0, 0.0, 0.0, 0.0, 0.0, 0.0, 0.0, 0.0, 0.0, 0.0, 0.0, 0.0, 0.0, 0.0, 0.0, 0.0, 0.0, 0.0, 0.0, 0.0, 0.0, 0.0, 0.0, 0.0, 0.0, 0.0, 0.0, 0.0, 0.0, 0.0, 0.0, 0.0, 0.0, 0.0, 0.0, 0.0, 0.0, 0.0, 0.0, 0.0, 0.0, 0.0, 0.0, 0.0, 0.0, 0.0, 0.0, 0.0, 0.0, 0.0, 0.0, 0.0, 0.0, 0.0, 0.0, 0.0, 0.0, 0.0, 0.0, 0.0, 0.0, 0.0, 0.0, 0.0, 0.0, 0.0, 0.0, 0.0, 0.0, 0.0, 0.0, 0.0, 0.0, 0.0, 0.0, 0.0, 0.0, 0.0, 0.0, 0.0, 0.0, 0.0, 0.0, 0.0, 0.0, 0.0, 0.0, 0.0, 0.0, 0.0, 0.0, 0.0, 0.0, 0.0, 0.0, 0.0, 0.0, 0.0, 0.0, 0.0, 0.0, 0.0, 0.0, 0.0, 0.0, 0.0, 0.0, 0.0, 0.0, 0.0, 0.0, 0.0, 0.0, 0.0, 0.0, 0.0, 0.0, 0.0, 0.0, 0.0, 0.0, 0.0, 0.0, 0.0, 0.0, 0.0, 0.0, 0.0, 0.0, 0.0, 0.0, 0.0, 0.0, 0.0, 0.0, 0.0, 0.0, 0.0, 0.0, 0.0, 0.0, 0.0, 0.0, 0.0, 0.0, 0.0, 0.0, 0.0, 0.0, 0.0, 0.0, 0.0, 0.0, 0.0, 0.0, 0.0, 0.0, 0.0, 0.0, 0.0, 0.0, 0.0, 0.0, 0.0, 0.0, 0.0, 0.0, 0.0, 0.0, 0.0, 0.0, 0.0, 0.0, 0.0, 0.0, 0.0, 0.0, 0.0, 0.0, 0.0, 0.0, 0.0, 0.0, 0.0, 0.0, 0.0, 0.0, 0.0, 0.0, 0.0, 0.0, 0.0, 0.0, 0.0, 0.0, 0.0, 0.0, 0.0, 0.0, 0.0, 0.0, 0.0, 0.0, 0.0, 0.0, 0.0, 0.0, 0.0, 0.0, 0.0, 0.0, 0.0, 0.0, 0.0, 0.0, 0.0, 0.0, 0.0, 0.0, 0.0, 0.0, 0.0, 0.0, 0.0, 0.0, 0.0, 0.0, 0.0, 0.0, 0.0, 0.0, 0.0, 0.0, 0.0, 0.0, 0.0, 0.0, 0.0, 0.0, 0.0, 0.0, 0.0, 0.0, 0.0, 0.0, 0.0, 0.0, 0.0, 0.0, 0.0, 0.0, 0.0, 0.0, 0.0, 0.0, 0.0, 0.0, 0.0, 0.0, 0.0, 0.0, 0.0, 0.0, 0.0, 0.0, 0.0, 0.0, 0.0, 0.0, 0.0, 0.0, 0.0, 0.0, 0.0, 0.0, 0.0, 0.0, 0.0, 0.0, 0.0, 0.0, 0.0, 0.0, 0.0, 0.0, 0.0, 0.0, 0.0, 0.0, 0.0, 0.0, 0.0, 0.0, 0.0, 0.0, 0.0, 0.0, 0.0, 0.0, 0.0, 0.0, 0.0, 0.0, 0.0, 0.0, 0.0, 0.0, 0.0, 0.0, 0.0, 0.0, 0.0, 0.0, 0.0, 0.0, 0.0, 0.0, 0.0, 0.0, 0.0, 0.0, 0.0, 0.0, 0.0, 0.0, 0.0, 0.0, 0.0, 0.0, 0.0, 0.0, 0.0, 0.0, 0.0, 0.0, 0.0, 0.0, 0.0, 0.0, 0.0, 0.0, 0.0, 0.0, 0.0, 0.0, 0.0, 0.0, 0.0, 0.0, 0.0, 0.0, 0.0, 0.0, 0.0, 0.0, 0.0, 0.0, 0.0, 0.0, 0.0, 0.0, 0.0, 0.0, 0.0, 0.0, 0.0, 0.0, 0.0, 0.0, 0.0, 0.0, 0.0, 0.0, 0.0, 0.0, 0.0, 0.0, 0.0, 0.0, 0.0, 0.0, 0.0, 0.0, 0.0, 0.0, 0.0, 0.0, 0.0, 0.0, 0.0, 0.0, 0.0, 0.0, 0.0, 0.0, 0.0, 0.0, 0.0, 0.0, 0.0, 0.0, 0.0, 0.0, 0.0, 0.0, 0.0, 0.0, 0.0, 0.0, 0.0, 0.0, 0.0, 0.0, 0.0, 0.0, 0.0, 0.0, 0.0, 0.0, 0.0, 0.0, 0.0, 0.0, 0.0, 0.0, 0.0, 0.0, 0.0, 0.0, 0.0, 0.0, 0.0, 0.0, 0.0, 0.0, 0.0, 0.0, 0.0, 0.0, 0.0, 0.0, 0.0, 0.0, 0.0, 0.0, 0.0, 0.0, 0.0, 0.0, 0.0, 0.0, 0.0, 0.0, 0.0, 0.0, 0.0, 0.0, 0.0, 0.0, 0.0, 0.0, 0.0, 0.0, 0.0, 0.0, 0.0, 0.0, 0.0, 0.0, 0.0, 0.0, 0.0, 0.0, 0.0, 0.0, 0.0, 0.0, 0.0, 0.0, 0.0, 0.0, 0.0, 0.0, 0.0, 0.0, 0.0, 0.0, 0.0, 0.0, 0.0, 0.0, 0.0, 0.0, 0.0, 0.0, 0.0, 0.0, 0.0, 0.0, 0.0, 0.0, 0.0, 0.0, 0.0, 0.0, 0.0, 0.0, 0.0, 0.0, 0.0, 0.0, 0.0, 0.0, 0.0, 0.0, 0.0, 0.0, 0.0, 0.0, 0.0, 0.0, 0.0, 0.0, 0.0, 0.0, 0.0, 0.0, 0.0, 0.0, 0.0, 0.0, 0.0, 0.0, 0.0, 0.0, 0.0, 0.0, 0.0, 0.0, 0.0, 0.0, 0.0, 0.0, 0.0, 0.0, 0.0, 0.0, 0.0, 0.0, 0.0, 0.0, 0.0, 0.0, 0.0, 0.0, 0.0, 0.0, 0.0, 0.0, 0.0, 0.0, 0.0, 0.0, 0.0, 0.0, 0.0, 0.0, 0.0, 0.0, 0.0, 0.0, 0.0, 0.0, 0.0, 0.0, 0.0, 0.0, 0.0, 0.0, 0.0, 0.0, 0.0, 0.0, 0.0, 0.0, 0.0, 0.0, 0.0, 0.0, 0.0, 0.0, 0.0, 0.0, 0.0, 0.0, 0.0, 0.0, 0.0, 0.0, 0.0, 0.0, 0.0, 0.0, 0.0, 0.0, 0.0, 0.0, 0.0, 0.0, 0.0, 0.0, 0.0, 0.0, 0.0, 0.0, 0.0, 0.0, 0.0, 0.0, 0.0, 0.0, 0.0, 0.0, 0.0, 0.0, 0.0, 0.0, 0.0, 0.0, 0.0, 0.0, 0.0, 0.0, 0.0, 0.0, 0.0, 0.0, 0.0, 0.0, 0.0, 0.0, 0.0, 0.0, 0.0, 0.0, 0.0, 0.0, 0.0, 0.0, 0.0, 0.0, 0.0, 0.0, 0.0, 0.0, 0.0, 0.0, 0.0, 0.0, 0.0, 0.0, 0.0, 0.0, 0.0, 0.0, 0.0, 0.0, 0.0, 0.0, 0.0, 0.0, 0.0, 0.0, 0.0, 0.0, 0.0, 0.0, 0.0, 0.0, 0.0, 0.0, 0.0, 0.0, 0.0, 0.0, 0.0, 0.0, 0.0, 0.0, 0.0, 0.0, 0.0, 0.0, 0.0, 0.0, 0.0, 0.0, 0.0, 0.0, 0.0, 0.0, 0.0, 0.0, 0.0, 0.0, 0.0, 0.0, 0.0, 0.0, 0.0, 0.0, 0.0, 0.0, 0.0, 0.0, 0.0, 0.0, 0.0, 0.0, 0.0, 0.0, 0.0, 0.0, 0.0, 0.0, 0.0, 0.0, 0.0, 0.0, 0.0, 0.0, 0.0, 0.0, 0.0, 0.0, 0.0, 0.0, 0.0, 0.0, 0.0, 0.0, 0.0, 0.0, 0.0, 0.0, 0.0, 0.0, 0.0, 0.0, 0.0, 0.0, 0.0, 0.0, 0.0, 0.0, 0.0, 0.0, 0.0, 0.0, 0.0, 0.0, 0.0, 0.0, 0.0, 0.0, 0.0, 0.0, 0.0, 0.0, 0.0, 0.0, 0.0, 0.0, 0.0, 0.0, 0.0, 0.0, 0.0, 0.0, 0.0, 0.0, 0.0, 0.0, 0.0, 0.0, 0.0, 0.0, 0.0, 0.0, 0.0, 0.0, 0.0, 0.0, 0.0, 0.0, 0.0, 0.0, 0.0, 0.0, 0.0, 0.0, 0.0, 0.0, 0.0, 0.0, 0.0, 0.0, 0.0, 0.0, 0.0, 0.0, 0.0, 0.0, 0.0, 0.0, 0.0, 0.0, 0.0, 0.0, 0.0, 0.0, 0.0, 0.0, 0.0, 0.0, 0.0, 0.0, 0.0, 0.0, 0.0, 0.0, 0.0, 0.0, 0.0, 0.0, 0.0, 0.0, 0.0, 0.0, 0.0, 0.0, 0.0, 0.0, 0.0, 0.0, 0.0, 0.0, 0.0, 0.0, 0.0, 0.0, 0.0, 0.0, 0.0, 0.0, 0.0, 0.0, 0.0, 0.0, 0.0, 0.0, 0.0, 0.0, 0.0, 0.0, 0.0, 0.0, 0.0, 0.0, 0.0, 0.0, 0.0, 0.0, 0.0, 0.0, 0.0, 0.0, 0.0, 0.0, 0.0, 0.0, 0.0, 0.0, 0.0, 0.0, 0.0, 0.0, 0.0, 0.0, 0.0, 0.0, 0.0, 0.0, 0.0, 0.0, 0.0, 0.0, 0.0, 0.0, 0.0, 0.0, 0.0, 0.0, 0.0, 0.0, 0.0, 0.0, 0.0, 0.0, 0.0, 0.0, 0.0, 0.0, 0.0, 0.0, 0.0, 0.0, 0.0, 0.0, 0.0, 0.0, 0.0, 0.0, 0.0, 0.0, 0.0, 0.0, 0.0, 0.0, 0.0, 0.0, 0.0, 0.0, 0.0, 0.0, 0.0, 0.0, 0.0, 0.0, 0.0, 0.0, 0.0, 0.0, 0.0, 0.0, 0.0, 0.0, 0.0, 0.0, 0.0, 0.0, 0.0, 0.0, 0.0, 0.0, 0.0, 0.0, 0.0, 0.0, 0.0, 0.0, 0.0, 0.0, 0.0, 0.0, 0.0, 0.0, 0.0, 0.0, 0.0, 0.0, 0.0, 0.0, 0.0, 0.0, 0.0, 0.0, 0.0, 0.0, 0.0, 0.0, 0.0, 0.0, 0.0, 0.0, 0.0, 0.0, 0.0, 0.0, 0.0, 0.0, 0.0, 0.0, 0.0, 0.0, 0.0, 0.0, 0.0, 0.0, 0.0, 0.0, 0.0, 0.0, 0.0, 0.0, 0.0, 0.0, 0.0, 0.0, 0.0, 0.0, 0.0, 0.0, 0.0, 0.0, 0.0, 0.0, 0.0, 0.0, 0.0, 0.0, 0.0, 0.0, 0.0, 0.0, 0.0, 0.0, 0.0, 0.0, 0.0, 0.0, 0.0, 0.0, 0.0, 0.0, 0.0, 0.0, 0.0, 0.0, 0.0, 0.0, 0.0, 0.0, 0.0, 0.0, 0.0, 0.0, 0.0, 0.0, 0.0, 0.0, 0.0, 0.0, 0.0, 0.0, 0.0, 0.0, 0.0, 0.0, 0.0, 0.0, 0.0, 0.0, 0.0, 0.0, 0.0, 0.0, 0.0, 0.0, 0.0, 0.0, 0.0, 0.0, 0.0, 0.0, 0.0, 0.0, 0.0, 0.0, 0.0, 0.0, 0.0, 0.0, 0.0, 0.0, 0.0, 0.0, 0.0, 0.0, 0.0, 0.0, 0.0, 0.0, 0.0, 0.0, 0.0, 0.0, 0.0, 0.0, 0.0, 0.0, 0.0, 0.0, 0.0, 0.0, 0.0, 0.0, 0.0, 0.0, 0.0, 0.0, 0.0, 0.0, 0.0, 0.0, 0.0, 0.0, 0.0, 0.0, 0.0, 0.0, 0.0, 0.0, 0.0, 0.0, 0.0, 0.0, 0.0, 0.0, 0.0, 0.0, 0.0, 0.0, 0.0, 0.0, 0.0, 0.0, 0.0, 0.0, 0.0, 0.0, 0.0, 0.0, 0.0, 0.0, 0.0, 0.0, 0.0, 0.0, 0.0, 0.0, 0.0, 0.0, 0.0, 0.0, 0.0, 0.0, 0.0, 0.0, 0.0, 0.0, 0.0, 0.0, 0.0, 0.0, 0.0, 0.0, 0.0, 0.0, 0.0, 0.0, 0.0, 0.0, 0.0, 0.0, 0.0, 0.0, 0.0, 0.0, 0.0, 0.0, 0.0, 0.0, 0.0, 0.0, 0.0, 0.0, 0.0, 0.0, 0.0, 0.0, 0.0, 0.0, 0.0, 0.0, 0.0, 0.0, 0.0, 0.0, 0.0, 0.0, 0.0, 0.0, 0.0, 0.0, 0.0, 0.0, 0.0, 0.0, 0.0, 0.0, 0.0, 0.0, 0.0, 0.0, 0.0, 0.0, 0.0, 0.0, 0.0, 0.0, 0.0, 0.0, 0.0, 0.0, 0.0, 0.0, 0.0, 0.0, 0.0, 0.0, 0.0, 0.0, 0.0, 0.0, 0.0, 0.0, 0.0, 0.0, 0.0, 0.0, 0.0, 0.0, 0.0, 0.0, 0.0, 0.0, 0.0, 0.0, 0.0, 0.0, 0.0, 0.0, 0.0, 0.0, 0.0, 0.0, 0.0, 0.0, 0.0, 0.0, 0.0, 0.0, 0.0, 0.0, 0.0, 0.0, 0.0, 0.0, 0.0, 0.0, 0.0, 0.0, 0.0, 0.0, 0.0, 0.0, 0.0, 0.0, 0.0, 0.0, 0.0, 0.0, 0.0, 0.0, 0.0, 0.0, 0.0, 0.0, 0.0, 0.0, 0.0, 0.0, 0.0, 0.0, 0.0, 0.0, 0.0, 0.0, 0.0, 0.0, 0.0, 0.0, 0.0, 0.0, 0.0, 0.0, 0.0, 0.0, 0.0, 0.0, 0.0, 0.0, 0.0, 0.0, 0.0, 0.0, 0.0, 0.0, 0.0, 0.0, 0.0, 0.0, 0.0, 0.0, 0.0, 0.0, 0.0, 0.0, 0.0, 0.0, 0.0, 0.0, 0.0, 0.0, 0.0, 0.0, 0.0, 0.0, 0.0, 0.0, 0.0, 0.0, 0.0, 0.0, 0.0, 0.0, 0.0, 0.0, 0.0, 0.0, 0.0, 0.0, 0.0, 0.0, 0.0, 0.0, 0.0, 0.0, 0.0, 0.0, 0.0, 0.0, 0.0, 0.0, 0.0, 0.0, 0.0, 0.0, 0.0, 0.0, 0.0, 0.0, 0.0, 0.0, 0.0, 0.0, 0.0, 0.0, 0.0, 0.0, 0.0, 0.0, 0.0, 0.0, 0.0, 0.0, 0.0, 0.0, 0.0, 0.0, 0.0, 0.0, 0.0, 0.0, 0.0, 0.0, 0.0, 0.0, 0.0, 0.0, 0.0, 0.0, 0.0, 0.0, 0.0, 0.0, 0.0, 0.0, 0.0, 0.0, 0.0, 0.0, 0.0, 0.0, 0.0, 0.0, 0.0, 0.0, 0.0, 0.0, 0.0, 0.0, 0.0, 0.0, 0.0, 0.0, 0.0, 0.0, 0.0, 0.0, 0.0, 0.0, 0.0, 0.0, 0.0, 0.0, 0.0, 0.0, 0.0, 0.0, 0.0, 0.0, 0.0, 0.0, 0.0, 0.0, 0.0, 0.0, 0.0, 0.0, 0.0, 0.0, 0.0, 0.0, 0.0, 0.0, 0.0, 0.0, 0.0, 0.0, 0.0, 0.0, 0.0, 0.0, 0.0, 0.0, 0.0, 0.0, 0.0, 0.0, 0.0, 0.0, 0.0, 0.0, 0.0, 0.0, 0.0, 0.0, 0.0, 0.0, 0.0, 0.0, 0.0, 0.0, 0.0, 0.0, 0.0, 0.0, 0.0, 0.0, 0.0, 0.0, 0.0, 0.0, 0.0, 0.0, 0.0, 0.0, 0.0, 0.0, 0.0, 0.0, 0.0, 0.0, 0.0, 0.0, 0.0, 0.0, 0.0, 0.0, 0.0, 0.0, 0.0, 0.0, 0.0, 0.0, 0.0, 0.0, 0.0, 0.0, 0.0, 0.0, 0.0, 0.0, 0.0, 0.0, 0.0, 0.0, 0.0, 0.0, 0.0, 0.0, 0.0, 0.0, 0.0, 0.0, 0.0, 0.0, 0.0, 0.0, 0.0, 0.0, 0.0, 0.0, 0.0, 0.0, 0.0, 0.0, 0.0, 0.0, 0.0, 0.0, 0.0, 0.0, 0.0, 0.0, 0.0, 0.0, 0.0, 0.0, 0.0, 0.0, 0.0, 0.0, 0.0, 0.0, 0.0, 0.0, 0.0, 0.0, 0.0, 0.0, 0.0, 0.0, 0.0, 0.0, 0.0, 0.0, 0.0, 0.0, 0.0, 0.0, 0.0, 0.0, 0.0, 0.0, 0.0, 0.0, 0.0, 0.0, 0.0, 0.0, 0.0, 0.0, 0.0, 0.0, 0.0, 0.0, 0.0, 0.0, 0.0, 0.0, 0.0, 0.0, 0.0, 0.0, 0.0, 0.0, 0.0, 0.0, 0.0, 0.0, 0.0, 0.0, 0.0, 0.0, 0.0, 0.0, 0.0, 0.0, 0.0, 0.0, 0.0, 0.0, 0.0, 0.0, 0.0, 0.0, 0.0, 0.0, 0.0, 0.0, 0.0, 0.0, 0.0, 0.0, 0.0, 0.0, 0.0, 0.0, 0.0, 0.0, 0.0, 0.0, 0.0, 0.0, 0.0, 0.0, 0.0, 0.0, 0.0, 0.0, 0.0, 0.0, 0.0, 0.0, 0.0, 0.0, 0.0, 0.0, 0.0, 0.0, 0.0, 0.0, 0.0, 0.0, 0.0, 0.0, 0.0, 0.0, 0.0, 0.0, 0.0, 0.0, 0.0, 0.0, 0.0, 0.0, 0.0, 0.0, 0.0, 0.0, 0.0, 0.0, 0.0, 0.0, 0.0, 0.0, 0.0, 0.0, 0.0, 0.0, 0.0, 0.0, 0.0, 0.0, 0.0, 0.0, 0.0, 0.0, 0.0, 0.0, 0.0, 0.0, 0.0, 0.0, 0.0, 0.0, 0.0, 0.0, 0.0, 0.0, 0.0, 0.0, 0.0, 0.0, 0.0, 0.0, 0.0, 0.0, 0.0, 0.0, 0.0, 0.0, 0.0, 0.0, 0.0, 0.0, 0.0, 0.0, 0.0, 0.0, 0.0, 0.0, 0.0, 0.0, 0.0, 0.0, 0.0, 0.0, 0.0, 0.0, 0.0, 0.0, 0.0, 0.0, 0.0, 0.0, 0.0, 0.0, 0.0, 0.0, 0.0, 0.0, 0.0, 0.0, 0.0, 0.0, 0.0, 0.0, 0.0])
me_circle_001.use_remesh_fix_poles = True
me_circle_001.use_remesh_preserve_attributes = False
me_circle_001.use_mirror_vertex_groups = False
me_circle_001.update()

# ---- objects
ob_light = bpy.data.objects.new('Light', light_light)
ob_camera = bpy.data.objects.new('Camera', cam_camera)
ob_circle = bpy.data.objects.new('Circle', me_circle)
ob_circle_001 = bpy.data.objects.new('Circle.001', me_circle_001)

# ---- transforms, parenting, visibility, modifiers, constraints
ob_light.location = (4.076, 1.005, 5.904)
ob_light.rotation_euler = (0.6503, 0.05522, 1.866)
ob_light.lock_rotations_4d = False
ob_light.empty_display_type = 'ARROWS'
ob_light.color = (0.0, 0.0, 0.0, 0.0)
ob_light.lineart.crease_threshold = 0.0
ob_camera.location = (7.359, -6.926, 4.958)
ob_camera.rotation_euler = (1.109, 0.0, 0.8149)
ob_camera.lock_rotations_4d = False
ob_camera.empty_display_type = 'ARROWS'
ob_camera.color = (0.0, 0.0, 0.0, 0.0)
ob_camera.display_type = 'WIRE'
ob_camera.lineart.crease_threshold = 0.0
ob_circle.location = (0.0, 0.0, 0.0)
ob_circle.scale = (1.02, 0.9053, 0.9053)
ob_circle.lineart.crease_threshold = 0.0
ob_circle_001.location = (0.0, 0.0, -0.1158)
ob_circle_001.scale = (0.9551, 0.9551, 0.9551)
ob_circle_001.lineart.crease_threshold = 0.0

# ---- collection membership
col_collection.objects.link(ob_light)
col_collection.objects.link(ob_camera)
col_collection.objects.link(ob_circle)
col_collection.objects.link(ob_circle_001)

# ---- scene / render settings (as saved in the file)
scene.camera = ob_camera
scene.frame_start = 1; scene.frame_end = 250; scene.frame_set(1)
scene.render.engine = 'BLENDER_EEVEE_NEXT'
scene.cycles.use_denoising = False
scene.cycles.samples = 128
scene.cycles.sampling_pattern = 'TABULATED_SOBOL'
scene.cycles.use_adaptive_sampling = False
scene.cycles.use_light_tree = False
scene.view_settings.view_transform = 'Filmic'
bpy.context.view_layer.update()
